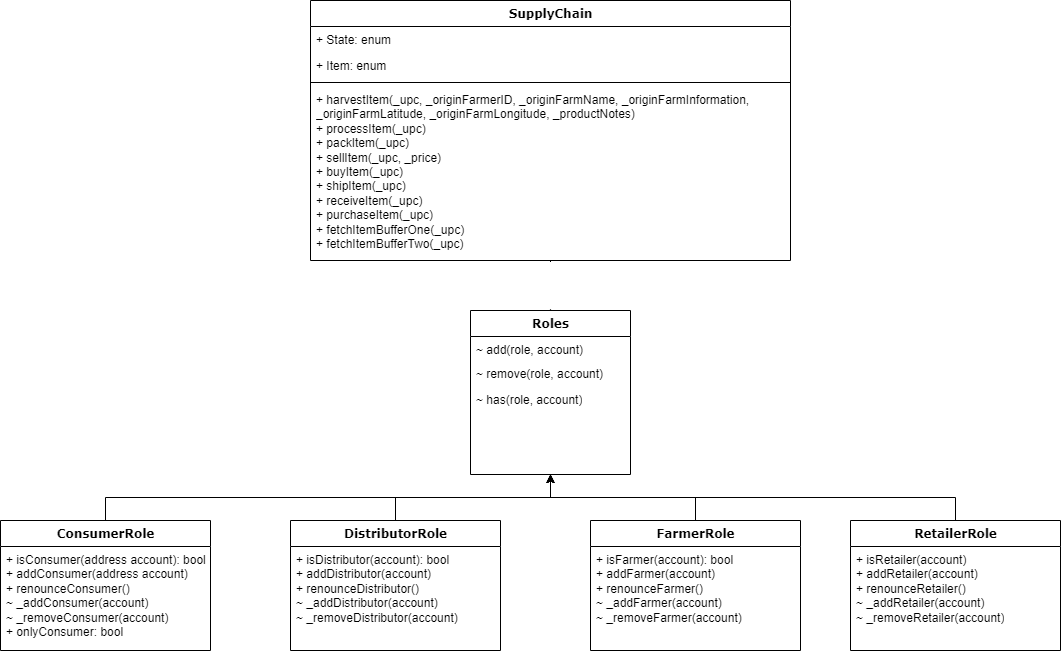

The diagram above was exported from draw.io. Its source (the exported page's mxGraphModel, read from the mxfile embedded in the PNG):
<mxGraphModel dx="1422" dy="747" grid="1" gridSize="10" guides="1" tooltips="1" connect="1" arrows="1" fold="1" page="1" pageScale="1" pageWidth="1100" pageHeight="850" background="none" math="0" shadow="0">
  <root>
    <mxCell id="0" />
    <mxCell id="1" parent="0" />
    <mxCell id="mYAm7I1Wd1Lf6cYJ_IXQ-17" style="edgeStyle=orthogonalEdgeStyle;rounded=0;orthogonalLoop=1;jettySize=auto;html=1;exitX=0.5;exitY=0;exitDx=0;exitDy=0;entryX=0.5;entryY=1;entryDx=0;entryDy=0;" edge="1" parent="1" source="235556782a83e6d0-1" target="78961159f06e98e8-43">
      <mxGeometry relative="1" as="geometry" />
    </mxCell>
    <mxCell id="235556782a83e6d0-1" value="ConsumerRole" style="swimlane;html=1;fontStyle=1;align=center;verticalAlign=top;childLayout=stackLayout;horizontal=1;startSize=26;horizontalStack=0;resizeParent=1;resizeLast=0;collapsible=1;marginBottom=0;swimlaneFillColor=#ffffff;rounded=0;shadow=0;comic=0;labelBackgroundColor=none;strokeWidth=1;fillColor=none;fontFamily=Verdana;fontSize=12" parent="1" vertex="1">
      <mxGeometry x="20" y="580" width="210" height="130" as="geometry" />
    </mxCell>
    <mxCell id="235556782a83e6d0-7" value="&lt;div&gt;+ isConsumer(address account): bool&lt;/div&gt;&lt;div&gt;+ addConsumer(address account)&lt;/div&gt;&lt;div&gt;+ renounceConsumer()&lt;/div&gt;&lt;div&gt;~ _addConsumer(account)&lt;/div&gt;&lt;div&gt;~ _removeConsumer(account)&lt;/div&gt;&lt;div&gt;+ onlyConsumer: bool&lt;/div&gt;" style="text;html=1;strokeColor=none;fillColor=none;align=left;verticalAlign=top;spacingLeft=4;spacingRight=4;whiteSpace=wrap;overflow=hidden;rotatable=0;points=[[0,0.5],[1,0.5]];portConstraint=eastwest;" parent="235556782a83e6d0-1" vertex="1">
      <mxGeometry y="26" width="210" height="98" as="geometry" />
    </mxCell>
    <mxCell id="mYAm7I1Wd1Lf6cYJ_IXQ-23" style="edgeStyle=none;rounded=0;orthogonalLoop=1;jettySize=auto;html=1;entryX=0.5;entryY=0;entryDx=0;entryDy=0;" edge="1" parent="1" source="78961159f06e98e8-17" target="78961159f06e98e8-43">
      <mxGeometry relative="1" as="geometry" />
    </mxCell>
    <mxCell id="78961159f06e98e8-17" value="SupplyChain" style="swimlane;html=1;fontStyle=1;align=center;verticalAlign=top;childLayout=stackLayout;horizontal=1;startSize=26;horizontalStack=0;resizeParent=1;resizeLast=0;collapsible=1;marginBottom=0;swimlaneFillColor=#ffffff;rounded=0;shadow=0;comic=0;labelBackgroundColor=none;strokeWidth=1;fillColor=none;fontFamily=Verdana;fontSize=12" parent="1" vertex="1">
      <mxGeometry x="330" y="60" width="480" height="260" as="geometry" />
    </mxCell>
    <mxCell id="78961159f06e98e8-23" value="+ State: enum" style="text;html=1;strokeColor=none;fillColor=none;align=left;verticalAlign=top;spacingLeft=4;spacingRight=4;whiteSpace=wrap;overflow=hidden;rotatable=0;points=[[0,0.5],[1,0.5]];portConstraint=eastwest;" parent="78961159f06e98e8-17" vertex="1">
      <mxGeometry y="26" width="480" height="26" as="geometry" />
    </mxCell>
    <mxCell id="78961159f06e98e8-24" value="+ Item: enum" style="text;html=1;strokeColor=none;fillColor=none;align=left;verticalAlign=top;spacingLeft=4;spacingRight=4;whiteSpace=wrap;overflow=hidden;rotatable=0;points=[[0,0.5],[1,0.5]];portConstraint=eastwest;" parent="78961159f06e98e8-17" vertex="1">
      <mxGeometry y="52" width="480" height="26" as="geometry" />
    </mxCell>
    <mxCell id="78961159f06e98e8-19" value="" style="line;html=1;strokeWidth=1;fillColor=none;align=left;verticalAlign=middle;spacingTop=-1;spacingLeft=3;spacingRight=3;rotatable=0;labelPosition=right;points=[];portConstraint=eastwest;" parent="78961159f06e98e8-17" vertex="1">
      <mxGeometry y="78" width="480" height="8" as="geometry" />
    </mxCell>
    <mxCell id="78961159f06e98e8-27" value="+ harvestItem(_upc, _originFarmerID, _originFarmName, _originFarmInformation, _originFarmLatitude, _originFarmLongitude, _productNotes)&lt;br&gt;&lt;span&gt;+ processItem(_upc)&lt;/span&gt;&lt;div&gt;+ packItem(_upc)&lt;/div&gt;&lt;div&gt;+ sellItem(_upc, _price)&lt;/div&gt;&lt;div&gt;+ buyItem(_upc)&lt;/div&gt;&lt;div&gt;+ shipItem(_upc)&lt;/div&gt;&lt;div&gt;+ receiveItem(_upc)&lt;/div&gt;&lt;div&gt;+ purchaseItem(_upc)&lt;/div&gt;&lt;div&gt;+ fetchItemBufferOne(_upc)&lt;/div&gt;&lt;div&gt;+ fetchItemBufferTwo(_upc)&lt;/div&gt;" style="text;html=1;strokeColor=none;fillColor=none;align=left;verticalAlign=top;spacingLeft=4;spacingRight=4;whiteSpace=wrap;overflow=hidden;rotatable=0;points=[[0,0.5],[1,0.5]];portConstraint=eastwest;" parent="78961159f06e98e8-17" vertex="1">
      <mxGeometry y="86" width="480" height="164" as="geometry" />
    </mxCell>
    <mxCell id="78961159f06e98e8-43" value="Roles" style="swimlane;html=1;fontStyle=1;align=center;verticalAlign=top;childLayout=stackLayout;horizontal=1;startSize=26;horizontalStack=0;resizeParent=1;resizeLast=0;collapsible=1;marginBottom=0;swimlaneFillColor=#ffffff;rounded=0;shadow=0;comic=0;labelBackgroundColor=none;strokeWidth=1;fillColor=none;fontFamily=Verdana;fontSize=12" parent="1" vertex="1">
      <mxGeometry x="490" y="370" width="160" height="164" as="geometry" />
    </mxCell>
    <mxCell id="78961159f06e98e8-52" value="~ add(role, account)" style="text;html=1;strokeColor=none;fillColor=none;align=left;verticalAlign=top;spacingLeft=4;spacingRight=4;whiteSpace=wrap;overflow=hidden;rotatable=0;points=[[0,0.5],[1,0.5]];portConstraint=eastwest;" parent="78961159f06e98e8-43" vertex="1">
      <mxGeometry y="26" width="160" height="24" as="geometry" />
    </mxCell>
    <mxCell id="b94bc138ca980ef-2" value="~ remove(role, account)" style="text;html=1;strokeColor=none;fillColor=none;align=left;verticalAlign=top;spacingLeft=4;spacingRight=4;whiteSpace=wrap;overflow=hidden;rotatable=0;points=[[0,0.5],[1,0.5]];portConstraint=eastwest;" parent="78961159f06e98e8-43" vertex="1">
      <mxGeometry y="50" width="160" height="26" as="geometry" />
    </mxCell>
    <mxCell id="b94bc138ca980ef-3" value="~ has(role, account)" style="text;html=1;strokeColor=none;fillColor=none;align=left;verticalAlign=top;spacingLeft=4;spacingRight=4;whiteSpace=wrap;overflow=hidden;rotatable=0;points=[[0,0.5],[1,0.5]];portConstraint=eastwest;" parent="78961159f06e98e8-43" vertex="1">
      <mxGeometry y="76" width="160" height="26" as="geometry" />
    </mxCell>
    <mxCell id="mYAm7I1Wd1Lf6cYJ_IXQ-18" style="edgeStyle=orthogonalEdgeStyle;rounded=0;orthogonalLoop=1;jettySize=auto;html=1;exitX=0.5;exitY=0;exitDx=0;exitDy=0;entryX=0.5;entryY=1;entryDx=0;entryDy=0;" edge="1" parent="1" source="mYAm7I1Wd1Lf6cYJ_IXQ-9" target="78961159f06e98e8-43">
      <mxGeometry relative="1" as="geometry" />
    </mxCell>
    <mxCell id="mYAm7I1Wd1Lf6cYJ_IXQ-9" value="DistributorRole" style="swimlane;html=1;fontStyle=1;align=center;verticalAlign=top;childLayout=stackLayout;horizontal=1;startSize=26;horizontalStack=0;resizeParent=1;resizeLast=0;collapsible=1;marginBottom=0;swimlaneFillColor=#ffffff;rounded=0;shadow=0;comic=0;labelBackgroundColor=none;strokeWidth=1;fillColor=none;fontFamily=Verdana;fontSize=12" vertex="1" parent="1">
      <mxGeometry x="310" y="580" width="210" height="130" as="geometry" />
    </mxCell>
    <mxCell id="mYAm7I1Wd1Lf6cYJ_IXQ-10" value="&lt;div&gt;+ isDistributor(account): bool&lt;/div&gt;&lt;div&gt;+ addDistributor(account)&lt;/div&gt;&lt;div&gt;+ renounceDistributor()&lt;/div&gt;&lt;div&gt;~ _addDistributor(account)&amp;nbsp;&lt;/div&gt;&lt;div&gt;~ _removeDistributor(account)&lt;/div&gt;" style="text;html=1;strokeColor=none;fillColor=none;align=left;verticalAlign=top;spacingLeft=4;spacingRight=4;whiteSpace=wrap;overflow=hidden;rotatable=0;points=[[0,0.5],[1,0.5]];portConstraint=eastwest;" vertex="1" parent="mYAm7I1Wd1Lf6cYJ_IXQ-9">
      <mxGeometry y="26" width="210" height="98" as="geometry" />
    </mxCell>
    <mxCell id="mYAm7I1Wd1Lf6cYJ_IXQ-22" style="edgeStyle=orthogonalEdgeStyle;rounded=0;orthogonalLoop=1;jettySize=auto;html=1;exitX=0.5;exitY=0;exitDx=0;exitDy=0;entryX=0.5;entryY=1;entryDx=0;entryDy=0;" edge="1" parent="1" source="mYAm7I1Wd1Lf6cYJ_IXQ-11" target="78961159f06e98e8-43">
      <mxGeometry relative="1" as="geometry" />
    </mxCell>
    <mxCell id="mYAm7I1Wd1Lf6cYJ_IXQ-11" value="FarmerRole" style="swimlane;html=1;fontStyle=1;align=center;verticalAlign=top;childLayout=stackLayout;horizontal=1;startSize=26;horizontalStack=0;resizeParent=1;resizeLast=0;collapsible=1;marginBottom=0;swimlaneFillColor=#ffffff;rounded=0;shadow=0;comic=0;labelBackgroundColor=none;strokeWidth=1;fillColor=none;fontFamily=Verdana;fontSize=12" vertex="1" parent="1">
      <mxGeometry x="610" y="580" width="210" height="130" as="geometry" />
    </mxCell>
    <mxCell id="mYAm7I1Wd1Lf6cYJ_IXQ-12" value="&lt;div&gt;+ isFarmer(account): bool&lt;/div&gt;&lt;div&gt;+ addFarmer(account)&lt;/div&gt;&lt;div&gt;+ renounceFarmer()&lt;/div&gt;&lt;div&gt;~ _addFarmer(account)&lt;/div&gt;&lt;div&gt;~ _removeFarmer(account)&lt;/div&gt;" style="text;html=1;strokeColor=none;fillColor=none;align=left;verticalAlign=top;spacingLeft=4;spacingRight=4;whiteSpace=wrap;overflow=hidden;rotatable=0;points=[[0,0.5],[1,0.5]];portConstraint=eastwest;" vertex="1" parent="mYAm7I1Wd1Lf6cYJ_IXQ-11">
      <mxGeometry y="26" width="210" height="98" as="geometry" />
    </mxCell>
    <mxCell id="mYAm7I1Wd1Lf6cYJ_IXQ-21" style="edgeStyle=orthogonalEdgeStyle;rounded=0;orthogonalLoop=1;jettySize=auto;html=1;entryX=0.5;entryY=1;entryDx=0;entryDy=0;exitX=0.5;exitY=0;exitDx=0;exitDy=0;" edge="1" parent="1" source="mYAm7I1Wd1Lf6cYJ_IXQ-13" target="78961159f06e98e8-43">
      <mxGeometry relative="1" as="geometry" />
    </mxCell>
    <mxCell id="mYAm7I1Wd1Lf6cYJ_IXQ-13" value="RetailerRole" style="swimlane;html=1;fontStyle=1;align=center;verticalAlign=top;childLayout=stackLayout;horizontal=1;startSize=26;horizontalStack=0;resizeParent=1;resizeLast=0;collapsible=1;marginBottom=0;swimlaneFillColor=#ffffff;rounded=0;shadow=0;comic=0;labelBackgroundColor=none;strokeWidth=1;fillColor=none;fontFamily=Verdana;fontSize=12" vertex="1" parent="1">
      <mxGeometry x="870" y="580" width="210" height="130" as="geometry" />
    </mxCell>
    <mxCell id="mYAm7I1Wd1Lf6cYJ_IXQ-14" value="&lt;div&gt;+ isRetailer(account)&lt;/div&gt;&lt;div&gt;+ addRetailer(account)&lt;/div&gt;&lt;div&gt;+ renounceRetailer()&lt;/div&gt;&lt;div&gt;~ _addRetailer(account)&lt;/div&gt;&lt;div&gt;~ _removeRetailer(account)&lt;/div&gt;" style="text;html=1;strokeColor=none;fillColor=none;align=left;verticalAlign=top;spacingLeft=4;spacingRight=4;whiteSpace=wrap;overflow=hidden;rotatable=0;points=[[0,0.5],[1,0.5]];portConstraint=eastwest;" vertex="1" parent="mYAm7I1Wd1Lf6cYJ_IXQ-13">
      <mxGeometry y="26" width="210" height="98" as="geometry" />
    </mxCell>
  </root>
</mxGraphModel>